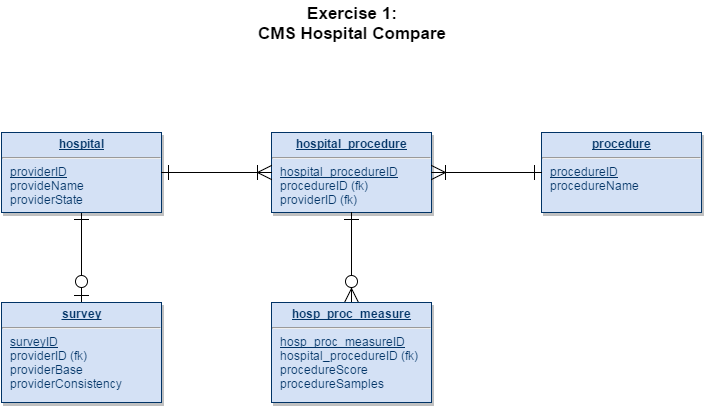

The diagram above was exported from draw.io. Its source (the exported page's mxGraphModel, read from the mxfile embedded in the PNG):
<mxGraphModel dx="1110" dy="580" grid="0" gridSize="10" guides="1" tooltips="1" connect="1" arrows="1" fold="1" page="0" pageScale="1" pageWidth="826" pageHeight="1169" background="#ffffff" math="0" shadow="0">
  <root>
    <mxCell id="0" />
    <mxCell id="1" parent="0" />
    <mxCell id="2" value="&lt;p style=&quot;margin: 0px ; margin-top: 4px ; text-align: center ; text-decoration: underline&quot;&gt;&lt;b&gt;hospital_procedure&lt;/b&gt;&lt;/p&gt;&lt;hr&gt;&lt;p style=&quot;margin: 0px ; margin-left: 8px&quot;&gt;&lt;u&gt;hospital_procedureID&lt;/u&gt;&lt;/p&gt;&lt;p style=&quot;margin: 0px ; margin-left: 8px&quot;&gt;procedureID (fk)&lt;/p&gt;&lt;p style=&quot;margin: 0px ; margin-left: 8px&quot;&gt;providerID (fk)&lt;br&gt;&lt;br&gt;&lt;/p&gt;" style="verticalAlign=top;align=left;overflow=fill;fontSize=12;fontFamily=Helvetica;html=1;strokeColor=#003366;shadow=1;fillColor=#D4E1F5;fontColor=#003366" vertex="1" parent="1">
      <mxGeometry x="420" y="260" width="160" height="80" as="geometry" />
    </mxCell>
    <mxCell id="3" style="edgeStyle=orthogonalEdgeStyle;rounded=0;html=1;exitX=0.5;exitY=1;entryX=0.5;entryY=0;jettySize=auto;orthogonalLoop=1;endArrow=ERzeroToOne;endFill=1;startArrow=ERone;startFill=0;endSize=12;startSize=12;" edge="1" source="4" target="5" parent="1">
      <mxGeometry x="230" y="340" as="geometry" />
    </mxCell>
    <mxCell id="4" value="&lt;p style=&quot;margin: 0px ; margin-top: 4px ; text-align: center ; text-decoration: underline&quot;&gt;&lt;strong&gt;hospital&lt;/strong&gt;&lt;/p&gt;&lt;hr&gt;&lt;p style=&quot;margin: 0px ; margin-left: 8px&quot;&gt;&lt;u&gt;providerID&lt;/u&gt;&lt;/p&gt;&lt;p style=&quot;margin: 0px ; margin-left: 8px&quot;&gt;provideName&lt;/p&gt;&lt;p style=&quot;margin: 0px ; margin-left: 8px&quot;&gt;providerState&lt;/p&gt;" style="verticalAlign=top;align=left;overflow=fill;fontSize=12;fontFamily=Helvetica;html=1;strokeColor=#003366;shadow=1;fillColor=#D4E1F5;fontColor=#003366" vertex="1" parent="1">
      <mxGeometry x="150" y="260" width="160" height="80" as="geometry" />
    </mxCell>
    <mxCell id="5" value="&lt;p style=&quot;margin: 0px ; margin-top: 4px ; text-align: center ; text-decoration: underline&quot;&gt;&lt;strong&gt;survey&lt;/strong&gt;&lt;/p&gt;&lt;hr&gt;&lt;p style=&quot;margin: 0px ; margin-left: 8px&quot;&gt;&lt;u&gt;surveyID&lt;/u&gt;&lt;/p&gt;&lt;p style=&quot;margin: 0px ; margin-left: 8px&quot;&gt;providerID (fk)&lt;/p&gt;&lt;p style=&quot;margin: 0px ; margin-left: 8px&quot;&gt;providerBase&lt;/p&gt;&lt;p style=&quot;margin: 0px ; margin-left: 8px&quot;&gt;providerConsistency&lt;/p&gt;" style="verticalAlign=top;align=left;overflow=fill;fontSize=12;fontFamily=Helvetica;html=1;strokeColor=#003366;shadow=1;fillColor=#D4E1F5;fontColor=#003366" vertex="1" parent="1">
      <mxGeometry x="150" y="430" width="160" height="100" as="geometry" />
    </mxCell>
    <mxCell id="6" value="" style="endArrow=ERone;endSize=12;startArrow=ERoneToMany;startSize=12;startFill=0;edgeStyle=orthogonalEdgeStyle;html=1;endFill=0;" edge="1" source="2" target="4" parent="1">
      <mxGeometry y="160" as="geometry">
        <mxPoint y="160" as="sourcePoint" />
        <mxPoint x="160" y="160" as="targetPoint" />
      </mxGeometry>
    </mxCell>
    <mxCell id="7" style="edgeStyle=none;rounded=0;html=1;exitX=0.5;exitY=0;entryX=0.5;entryY=1;startArrow=ERzeroToMany;startFill=1;endArrow=ERone;endFill=0;jettySize=auto;orthogonalLoop=1;endSize=12;startSize=12;" edge="1" source="8" target="2" parent="1">
      <mxGeometry x="500" y="340" as="geometry" />
    </mxCell>
    <mxCell id="8" value="&lt;p style=&quot;margin: 0px ; margin-top: 4px ; text-align: center ; text-decoration: underline&quot;&gt;&lt;b&gt;hosp_proc_measure&lt;/b&gt;&lt;/p&gt;&lt;hr&gt;&lt;p style=&quot;margin: 0px ; margin-left: 8px&quot;&gt;&lt;span&gt;&lt;u&gt;hosp_proc_measureID&lt;/u&gt;&lt;/span&gt;&lt;br&gt;&lt;/p&gt;&lt;p style=&quot;margin: 0px ; margin-left: 8px&quot;&gt;hospital_procedureID (fk)&lt;/p&gt;&lt;p style=&quot;margin: 0px ; margin-left: 8px&quot;&gt;procedureScore&lt;/p&gt;&lt;p style=&quot;margin: 0px ; margin-left: 8px&quot;&gt;procedureSamples&lt;/p&gt;&lt;p style=&quot;margin: 0px ; margin-left: 8px&quot;&gt;&lt;br&gt;&lt;/p&gt;&lt;p style=&quot;margin: 0px ; margin-left: 8px&quot;&gt;&lt;br&gt;&lt;/p&gt;" style="verticalAlign=top;align=left;overflow=fill;fontSize=12;fontFamily=Helvetica;html=1;strokeColor=#003366;shadow=1;fillColor=#D4E1F5;fontColor=#003366" vertex="1" parent="1">
      <mxGeometry x="420" y="430" width="160" height="100" as="geometry" />
    </mxCell>
    <mxCell id="9" value="&lt;p style=&quot;margin: 0px ; margin-top: 4px ; text-align: center ; text-decoration: underline&quot;&gt;&lt;b&gt;procedure&lt;/b&gt;&lt;/p&gt;&lt;hr&gt;&lt;p style=&quot;margin: 0px ; margin-left: 8px&quot;&gt;&lt;u&gt;procedureID&lt;/u&gt;&lt;/p&gt;&lt;p style=&quot;margin: 0px ; margin-left: 8px&quot;&gt;&lt;span&gt;procedureName&lt;/span&gt;&lt;/p&gt;&lt;p style=&quot;margin: 0px ; margin-left: 8px&quot;&gt;&lt;br&gt;&lt;/p&gt;" style="verticalAlign=top;align=left;overflow=fill;fontSize=12;fontFamily=Helvetica;html=1;strokeColor=#003366;shadow=1;fillColor=#D4E1F5;fontColor=#003366" vertex="1" parent="1">
      <mxGeometry x="690" y="260" width="160" height="80" as="geometry" />
    </mxCell>
    <mxCell id="10" value="" style="endArrow=ERoneToMany;endSize=12;startArrow=ERone;startSize=12;startFill=0;edgeStyle=orthogonalEdgeStyle;html=1;endFill=0;" edge="1" parent="1">
      <mxGeometry x="270" y="160" as="geometry">
        <mxPoint x="690" y="300" as="sourcePoint" />
        <mxPoint x="580" y="300" as="targetPoint" />
      </mxGeometry>
    </mxCell>
    <mxCell id="11" value="Exercise 1:&lt;br&gt;CMS Hospital Compare" style="text;html=1;resizable=0;points=[];autosize=1;align=center;verticalAlign=top;spacingTop=-4;fontSize=17;fontStyle=1" vertex="1" parent="1">
      <mxGeometry x="431" y="129" width="139" height="28" as="geometry" />
    </mxCell>
  </root>
</mxGraphModel>